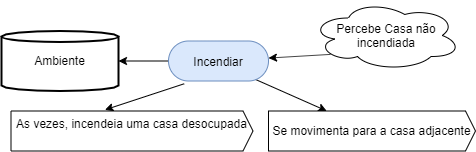

The diagram above was exported from draw.io. Its source (the exported page's mxGraphModel, read from the mxfile embedded in the PNG):
<mxGraphModel dx="1865" dy="531" grid="1" gridSize="10" guides="1" tooltips="1" connect="1" arrows="1" fold="1" page="1" pageScale="1" pageWidth="827" pageHeight="1169" math="0" shadow="0">
  <root>
    <mxCell id="0" />
    <mxCell id="1" parent="0" />
    <mxCell id="2" style="rounded=0;orthogonalLoop=1;jettySize=auto;html=1;exitX=0;exitY=0.5;exitDx=0;exitDy=0;" edge="1" source="10" target="3" parent="1">
      <mxGeometry relative="1" as="geometry">
        <mxPoint x="-340" y="130.5" as="sourcePoint" />
      </mxGeometry>
    </mxCell>
    <mxCell id="3" value="Ambiente" style="strokeWidth=2;html=1;shape=mxgraph.flowchart.direct_data;whiteSpace=wrap;direction=north;" vertex="1" parent="1">
      <mxGeometry x="-580" y="100.5" width="117" height="60" as="geometry" />
    </mxCell>
    <mxCell id="4" value="" style="endArrow=classic;html=1;exitX=0.857;exitY=0.947;exitDx=0;exitDy=0;exitPerimeter=0;" edge="1" source="10" target="8" parent="1">
      <mxGeometry width="50" height="50" relative="1" as="geometry">
        <mxPoint x="-217.83999999999992" y="100.38000000000011" as="sourcePoint" />
        <mxPoint x="-90" y="95.5" as="targetPoint" />
      </mxGeometry>
    </mxCell>
    <mxCell id="5" value="" style="endArrow=classic;html=1;exitX=0.157;exitY=1.069;exitDx=0;exitDy=0;entryX=0.388;entryY=-0.029;entryDx=0;entryDy=0;exitPerimeter=0;entryPerimeter=0;" edge="1" source="10" target="9" parent="1">
      <mxGeometry width="50" height="50" relative="1" as="geometry">
        <mxPoint x="-220" y="130.5" as="sourcePoint" />
        <mxPoint x="-90" y="195.5" as="targetPoint" />
      </mxGeometry>
    </mxCell>
    <mxCell id="6" value="Percebe Casa não incendiada" style="ellipse;shape=cloud;whiteSpace=wrap;html=1;" vertex="1" parent="1">
      <mxGeometry x="-270.5" y="70" width="150" height="70" as="geometry" />
    </mxCell>
    <mxCell id="7" value="" style="endArrow=classic;html=1;exitX=0.13;exitY=0.77;exitDx=0;exitDy=0;exitPerimeter=0;" edge="1" source="6" target="10" parent="1">
      <mxGeometry width="50" height="50" relative="1" as="geometry">
        <mxPoint x="-374" y="30.5" as="sourcePoint" />
        <mxPoint x="-277.59358288770045" y="100.5" as="targetPoint" />
      </mxGeometry>
    </mxCell>
    <mxCell id="8" value="Se movimenta para a casa adjacente" style="shadow=0;dashed=0;align=center;verticalAlign=middle;shape=mxgraph.arrows2.arrow;dy=0;dx=10;notch=0;" vertex="1" parent="1">
      <mxGeometry x="-313" y="180.5" width="207" height="40" as="geometry" />
    </mxCell>
    <mxCell id="9" value="As vezes, incendeia uma casa desocupada&#10;" style="shadow=0;dashed=0;align=center;verticalAlign=middle;shape=mxgraph.arrows2.arrow;dy=0;dx=10;notch=0;" vertex="1" parent="1">
      <mxGeometry x="-570.5" y="180.5" width="242" height="40" as="geometry" />
    </mxCell>
    <mxCell id="10" value="Incendiar" style="rounded=1;whiteSpace=wrap;html=1;fillColor=#dae8fc;strokeColor=#6c8ebf;arcSize=50;" vertex="1" parent="1">
      <mxGeometry x="-413" y="110.5" width="100" height="40" as="geometry" />
    </mxCell>
  </root>
</mxGraphModel>